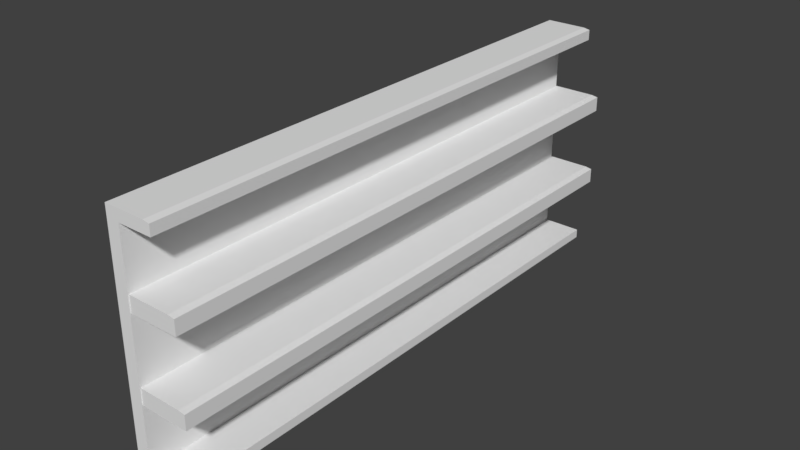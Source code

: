 # Source: shelf.blend  (saved by Blender 2.79.0; exported with 4.5.12 LTS)
import bpy
from mathutils import Matrix  # noqa: F401  (used for matrix-valued properties, if any)

bpy.ops.wm.read_factory_settings(use_empty=True)
scene = bpy.context.scene
scene.name = 'Scene'

# ---- collections
col_collection_1 = bpy.data.collections.new('Collection 1'); scene.collection.children.link(col_collection_1)

# ---- world
world_world = bpy.data.worlds.new('World'); scene.world = world_world
world_world.color = (0.05088, 0.05088, 0.05088)
world_world.use_sun_shadow = False
world_world.sun_shadow_jitter_overblur = 0.0
world_world.cycles.sampling_method = 'MANUAL'

# ---- meshes
me_cube_174 = bpy.data.meshes.new('Cube.174')
me_cube_174.from_pydata([(-1.0, -1.0, -1.0), (-1.0, -1.0, 1.0), (-1.0, 1.0, -1.0), (-1.0, 1.0, 1.0), (1.0, -1.0, -1.0), (1.0, -1.0, 1.0), (1.0, 1.0, -1.0), (1.0, 1.0, 1.0), (-1.0, 0.0, 1.0), (0.0, 1.0, 1.0), (1.0, 0.0, 1.0), (0.0, -1.0, 1.0), (-1.0, 0.5, 1.0), (0.5, 1.0, 1.0), (1.0, -0.5, 1.0), (-0.5, -1.0, 1.0), (-1.0, -0.5, 1.0), (-0.5, 1.0, 1.0), (1.0, 0.5, 1.0), (0.5, -1.0, 1.0), (0.0, -0.5, 1.0), (0.0, 0.5, 1.0), (-0.5, 0.5, 1.0), (0.5, 0.5, 1.0), (0.5, -0.5, 1.0), (-1.0, 0.5, 48.74), (-1.0, 1.0, 48.74), (0.5, 1.0, 48.74), (1.0, 1.0, 48.74), (-0.5, 1.0, 48.74), (0.0, 1.0, 48.74), (1.0, 0.5, 48.74), (0.0, 0.5, 48.74), (-0.5, 0.5, 48.74), (0.5, 0.5, 48.74), (-1.0, 0.5, 51.3), (-1.0, 1.0, 51.3), (0.5, 1.0, 51.3), (1.0, 1.0, 51.3), (-0.5, 1.0, 51.3), (0.0, 1.0, 51.3), (1.0, 0.5, 51.3), (0.0, 0.5, 51.3), (-0.5, 0.5, 51.3), (0.5, 0.5, 51.3), (-0.5, -0.8292, 48.74), (0.0, -0.8292, 48.74), (-1.0, -0.8292, 48.74), (0.5, -0.8292, 48.74), (1.0, -0.8292, 48.74), (-0.997, -1.396, 32.45), (-0.997, 0.6036, 32.45), (-0.997, 0.6036, 35.95), (1.005, -1.396, 32.45), (1.005, 0.6036, 32.45), (1.005, 0.6036, 35.95), (-0.997, -1.396, 14.48), (-0.997, 0.6036, 14.48), (-0.997, 0.6036, 17.98), (1.005, -1.396, 14.48), (1.005, 0.6036, 14.48), (1.005, 0.6036, 17.98), (-1.0, -0.8292, 51.04), (-1.0, -0.5744, 51.3), (-0.5, -0.5744, 51.3), (-0.5, -0.8292, 51.04), (0.0, -0.8292, 51.04), (0.0, -0.5744, 51.3), (0.5, -0.5744, 51.3), (0.5, -0.8292, 51.04), (1.0, -0.5744, 51.3), (1.0, -0.8292, 51.04), (-0.997, -1.396, 35.7), (-0.997, -1.142, 35.95), (1.005, -1.142, 35.95), (1.005, -1.396, 35.7), (-0.997, -1.396, 17.73), (-0.997, -1.142, 17.98), (1.005, -1.142, 17.98), (1.005, -1.396, 17.73)], [], [(0, 1, 16, 8, 12, 3, 2), (2, 3, 17, 9, 13, 7, 6), (6, 7, 18, 10, 14, 5, 4), (4, 5, 19, 11, 15, 1, 0), (2, 6, 4, 0), (24, 20, 11, 19), (13, 9, 30, 27), (9, 17, 29, 30), (28, 27, 37, 38), (44, 42, 67, 68), (29, 26, 36, 39), (26, 25, 35, 36), (16, 1, 15, 11, 20, 24, 19, 5, 14, 10, 18, 23, 21, 22, 12, 8), (17, 3, 26, 29), (7, 13, 27, 28), (3, 12, 25, 26), (18, 7, 28, 31), (40, 39, 43, 42), (39, 36, 35, 43), (38, 37, 44, 41), (37, 40, 42, 44), (34, 31, 49, 48), (31, 28, 38, 41), (48, 49, 71, 69), (30, 29, 39, 40), (47, 45, 65, 62), (27, 30, 40, 37), (31, 41, 70, 71, 49), (42, 43, 64, 67), (41, 44, 68, 70), (45, 46, 66, 65), (33, 32, 46, 45), (46, 48, 69, 66), (32, 34, 48, 46), (35, 25, 47, 62, 63), (25, 33, 45, 47), (53, 75, 72, 50), (23, 18, 31, 34, 32, 33, 25, 12, 22, 21), (55, 52, 73, 74), (51, 52, 55, 54), (59, 79, 76, 56), (50, 72, 73, 52, 51), (51, 54, 53, 50), (54, 55, 74, 75, 53), (61, 58, 77, 78), (57, 58, 61, 60), (56, 76, 77, 58, 57), (57, 60, 59, 56), (60, 61, 78, 79, 59), (65, 66, 67, 64), (62, 65, 64, 63), (69, 71, 70, 68), (66, 69, 68, 67), (74, 73, 72, 75), (78, 77, 76, 79), (43, 35, 63, 64)])
_uv = me_cube_174.uv_layers.new(name='UVMap')
_uv.uv.foreach_set('vector', [0.2568, 0.0, 0.2568, 0.03824, 0.2247, 0.03824, 0.1926, 0.03824, 0.1605, 0.03824, 0.1284, 0.03824, 0.1284, 4.559e-09, 0.0, 1.0, 0.0, 0.9618, 0.0321, 0.9618, 0.0642, 0.9618, 0.0963, 0.9618, 0.1284, 0.9618, 0.1284, 1.0, 0.3852, 0.0, 0.3852, 0.03824, 0.3531, 0.03824, 0.321, 0.03824, 0.2889, 0.03824, 0.2568, 0.03824, 0.2568, 0.0, 0.7705, 0.1629, 0.7705, 0.1247, 0.8026, 0.1247, 0.8347, 0.1247, 0.8668, 0.1247, 0.8989, 0.1247, 0.8989, 0.1629, 0.8989, 0.2777, 0.7705, 0.2777, 0.7705, 0.2395, 0.8989, 0.2395, 0.931, 0.04781, 0.931, 0.05737, 0.8989, 0.05737, 0.8989, 0.04781, 0.0963, 0.9618, 0.0642, 0.9618, 0.0642, 0.04884, 0.0963, 0.04884, 0.0642, 0.9618, 0.0321, 0.9618, 0.0321, 0.04884, 0.0642, 0.04884, 0.1284, 0.04884, 0.0963, 0.04884, 0.0963, 0.0, 0.1284, 0.0, 0.931, 0.02868, 0.931, 0.01912, 1.0, 0.01912, 1.0, 0.02868, 0.0321, 0.04884, 1.952e-07, 0.04884, 2.066e-07, 0.0, 0.0321, 0.0, 0.1284, 0.9512, 0.1605, 0.9512, 0.1605, 1.0, 0.1284, 1.0, 0.931, 0.07649, 0.8989, 0.07649, 0.8989, 0.06693, 0.8989, 0.05737, 0.931, 0.05737, 0.931, 0.04781, 0.8989, 0.04781, 0.8989, 0.03824, 0.931, 0.03824, 0.9631, 0.03824, 0.9952, 0.03824, 0.9952, 0.04781, 0.9952, 0.05737, 0.9952, 0.06693, 0.9952, 0.07649, 0.9631, 0.07649, 0.0321, 0.9618, 0.0, 0.9618, 1.952e-07, 0.04884, 0.0321, 0.04884, 0.1284, 0.9618, 0.0963, 0.9618, 0.0963, 0.04884, 0.1284, 0.04884, 0.1284, 0.03824, 0.1605, 0.03824, 0.1605, 0.9512, 0.1284, 0.9512, 0.3531, 0.03824, 0.3852, 0.03824, 0.3852, 0.9512, 0.3531, 0.9512, 0.8989, 0.01912, 0.8989, 0.009561, 0.931, 0.009561, 0.931, 0.01912, 0.8989, 0.009561, 0.8989, 1.14e-09, 0.931, 0.0, 0.931, 0.009561, 0.8989, 0.03824, 0.8989, 0.02868, 0.931, 0.02868, 0.931, 0.03824, 0.8989, 0.02868, 0.8989, 0.01912, 0.931, 0.01912, 0.931, 0.02868, 0.8989, 0.08605, 0.8989, 0.07649, 0.9843, 0.07649, 0.9843, 0.08605, 0.3531, 0.9512, 0.3852, 0.9512, 0.3852, 1.0, 0.3531, 1.0, 0.6742, 0.25, 0.6421, 0.25, 0.6421, 0.2061, 0.6742, 0.2061, 0.0642, 0.04884, 0.0321, 0.04884, 0.0321, 0.0, 0.0642, 0.0, 0.7705, 0.25, 0.7384, 0.25, 0.7384, 0.2061, 0.7705, 0.2061, 0.0963, 0.04884, 0.0642, 0.04884, 0.0642, 0.0, 0.0963, 0.0, 0.3531, 0.9512, 0.3531, 1.0, 0.2841, 1.0, 0.2678, 0.9951, 0.2678, 0.9512, 0.931, 0.01912, 0.931, 0.009561, 1.0, 0.009561, 1.0, 0.01912, 0.931, 0.03824, 0.931, 0.02868, 1.0, 0.02868, 1.0, 0.03824, 0.7384, 0.25, 0.7063, 0.25, 0.7063, 0.2061, 0.7384, 0.2061, 0.8989, 0.1052, 0.8989, 0.09561, 0.9843, 0.09561, 0.9843, 0.1052, 0.7063, 0.25, 0.6742, 0.25, 0.6742, 0.2061, 0.7063, 0.2061, 0.8989, 0.09561, 0.8989, 0.08605, 0.9843, 0.08605, 0.9843, 0.09561, 0.1605, 1.0, 0.1605, 0.9512, 0.2458, 0.9512, 0.2458, 0.9951, 0.2295, 1.0, 0.8989, 0.1147, 0.8989, 0.1052, 0.9843, 0.1052, 0.9843, 0.1147, 0.5136, 0.2012, 0.5136, 0.139, 0.6421, 0.139, 0.6421, 0.2012, 0.4173, 0.9129, 0.3852, 0.9129, 0.3852, 0.0, 0.4173, 0.0, 0.4494, 0.0, 0.4815, 0.0, 0.5136, 0.0, 0.5136, 0.9129, 0.4815, 0.9129, 0.4494, 0.9129, 0.7542, 0.25, 0.7542, 0.2883, 0.6421, 0.2883, 0.6421, 0.25, 0.5136, 0.1341, 0.5136, 0.06706, 0.6421, 0.06706, 0.6421, 0.1341, 0.5136, 0.2634, 0.5136, 0.2012, 0.6421, 0.2012, 0.6421, 0.2634, 0.6421, 0.2012, 0.6421, 0.139, 0.6585, 0.1341, 0.7705, 0.1341, 0.7705, 0.2012, 0.8989, 0.1629, 0.8989, 0.2012, 0.7705, 0.2012, 0.7705, 0.1629, 0.8989, 0.0, 0.8989, 0.06706, 0.7869, 0.06706, 0.7705, 0.06219, 0.7705, 0.0, 0.8989, 0.2012, 0.8989, 0.2395, 0.7869, 0.2395, 0.7869, 0.2012, 0.5136, 0.06706, 0.5136, 0.0, 0.6421, 0.0, 0.6421, 0.06706, 0.6421, 0.06706, 0.6421, 0.004871, 0.6585, 0.0, 0.7705, 0.0, 0.7705, 0.06706, 0.7705, 0.1053, 0.7705, 0.06706, 0.8989, 0.06706, 0.8989, 0.1053, 0.7705, 0.06706, 0.7705, 0.1341, 0.6585, 0.1341, 0.6421, 0.1293, 0.6421, 0.06706, 0.7384, 0.2061, 0.7063, 0.2061, 0.7063, 0.2012, 0.7384, 0.2012, 0.7705, 0.2061, 0.7384, 0.2061, 0.7384, 0.2012, 0.7705, 0.2012, 0.6742, 0.2061, 0.6421, 0.2061, 0.6421, 0.2012, 0.6742, 0.2012, 0.7063, 0.2061, 0.6742, 0.2061, 0.6742, 0.2012, 0.7063, 0.2012, 0.5136, 0.1341, 0.6421, 0.1341, 0.6421, 0.139, 0.5136, 0.139, 0.7869, 0.2012, 0.7869, 0.2395, 0.7705, 0.2395, 0.7705, 0.2012, 0.931, 0.009561, 0.931, 0.0, 1.0, 1.14e-09, 1.0, 0.009561])
me_cube_174.use_remesh_preserve_volume = False
me_cube_174.use_remesh_preserve_attributes = False
me_cube_174.use_mirror_vertex_groups = False
me_cube_174.update()

# ---- objects
ob_cube_156 = bpy.data.objects.new('Cube.156', me_cube_174)

# ---- transforms, parenting, visibility, modifiers, constraints
ob_cube_156.location = (-0.8387, -2.203, -0.07681)
ob_cube_156.rotation_euler = (0.0, -0.0, 1.571)
ob_cube_156.scale = (2.735, 0.2537, 0.04405)
ob_cube_156.lineart.crease_threshold = 0.0

# ---- collection membership
col_collection_1.objects.link(ob_cube_156)

# ---- scene / render settings (as saved in the file)
scene.frame_start = 1; scene.frame_end = 250; scene.frame_set(1)
scene.render.engine = 'BLENDER_EEVEE_NEXT'
scene.render.resolution_percentage = 50
scene.render.dither_intensity = 0.0
scene.cycles.use_denoising = False
scene.cycles.samples = 128
scene.cycles.sampling_pattern = 'TABULATED_SOBOL'
scene.cycles.use_adaptive_sampling = False
scene.cycles.use_light_tree = False
scene.cycles.blur_glossy = 0.0
scene.cycles.sample_clamp_indirect = 0.0
scene.view_settings.view_transform = 'Standard'
bpy.context.view_layer.update()

# ---- added for rendering (the .blend has no active camera and no usable light): camera, sun
cam_auto = bpy.data.cameras.new('AutoCamera')
cam_auto.lens = 50.0
cam_auto.sensor_width = 36.0
cam_auto.clip_end = 1000.0
ob_auto_camera = bpy.data.objects.new('AutoCamera', cam_auto)
scene.collection.objects.link(ob_auto_camera)
ob_auto_camera.location = (4.74239, -8.83343, 5.45548)
ob_auto_camera.rotation_euler = (1.09748, -7.21219e-08, 0.694738)
scene.camera = ob_auto_camera
light_auto_sun = bpy.data.lights.new('AutoSun', 'SUN')
light_auto_sun.energy = 3.0
light_auto_sun.angle = 0.0523599
ob_auto_sun = bpy.data.objects.new('AutoSun', light_auto_sun)
scene.collection.objects.link(ob_auto_sun)
ob_auto_sun.rotation_euler = (0.872665, 0.174533, 0.523599)
bpy.context.view_layer.update()
